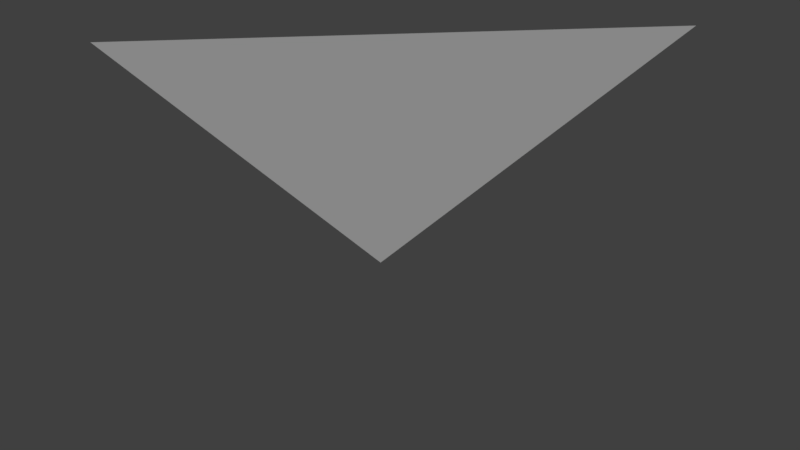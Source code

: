 # Source: ColorTriangle.blend  (saved by Blender 2.79.0; exported with 4.5.12 LTS)
import bpy
from mathutils import Matrix  # noqa: F401  (used for matrix-valued properties, if any)

bpy.ops.wm.read_factory_settings(use_empty=True)
scene = bpy.context.scene
scene.name = 'Scene'

# ---- collections
col_collection_1 = bpy.data.collections.new('Collection 1'); scene.collection.children.link(col_collection_1)

# ---- world
world_world = bpy.data.worlds.new('World'); scene.world = world_world
world_world.color = (0.05088, 0.05088, 0.05088)
world_world.use_sun_shadow = False
world_world.sun_shadow_jitter_overblur = 0.0
world_world.cycles.sampling_method = 'MANUAL'

# ---- meshes
me_plane = bpy.data.meshes.new('Plane')
me_plane.from_pydata([(0.0, 0.5, 0.5), (0.0, 0.0, 0.0), (0.5, 0.5, 0.0)], [], [(1, 2, 0)])
_ca = me_plane.color_attributes.new('Col', 'BYTE_COLOR', 'CORNER')
_ca.data.foreach_set('color', [0.0, 1.0, 0.9387, 1.0, 1.0, 0.002125, 0.0, 1.0, 1.0, 0.0, 0.9647, 1.0])
me_plane.use_remesh_preserve_volume = False
me_plane.use_remesh_preserve_attributes = False
me_plane.use_mirror_vertex_groups = False
me_plane.update()

# ---- objects
ob_plane = bpy.data.objects.new('Plane', me_plane)

# ---- transforms, parenting, visibility, modifiers, constraints
ob_plane.location = (0.0, 0.0, 0.0)
ob_plane.rotation_euler = (1.571, -0.0, 0.0)
ob_plane.lineart.crease_threshold = 0.0

# ---- collection membership
col_collection_1.objects.link(ob_plane)

# ---- scene / render settings (as saved in the file)
scene.frame_start = 1; scene.frame_end = 250; scene.frame_set(1)
scene.render.engine = 'BLENDER_EEVEE_NEXT'
scene.render.resolution_percentage = 50
scene.render.dither_intensity = 0.0
scene.cycles.use_denoising = False
scene.cycles.samples = 128
scene.cycles.sampling_pattern = 'TABULATED_SOBOL'
scene.cycles.use_adaptive_sampling = False
scene.cycles.use_light_tree = False
scene.cycles.blur_glossy = 0.0
scene.cycles.sample_clamp_indirect = 0.0
scene.view_settings.view_transform = 'Standard'
bpy.context.view_layer.update()

# ---- added for rendering (the .blend has no active camera and no usable light): camera, sun
cam_auto = bpy.data.cameras.new('AutoCamera')
cam_auto.lens = 50.0
cam_auto.sensor_width = 36.0
cam_auto.clip_end = 1000.0
ob_auto_camera = bpy.data.objects.new('AutoCamera', cam_auto)
scene.collection.objects.link(ob_auto_camera)
ob_auto_camera.location = (1.05127, -1.21152, 0.891014)
ob_auto_camera.rotation_euler = (1.09748, -7.21219e-08, 0.694738)
scene.camera = ob_auto_camera
light_auto_sun = bpy.data.lights.new('AutoSun', 'SUN')
light_auto_sun.energy = 3.0
light_auto_sun.angle = 0.0523599
ob_auto_sun = bpy.data.objects.new('AutoSun', light_auto_sun)
scene.collection.objects.link(ob_auto_sun)
ob_auto_sun.rotation_euler = (0.872665, 0.174533, 0.523599)
bpy.context.view_layer.update()
